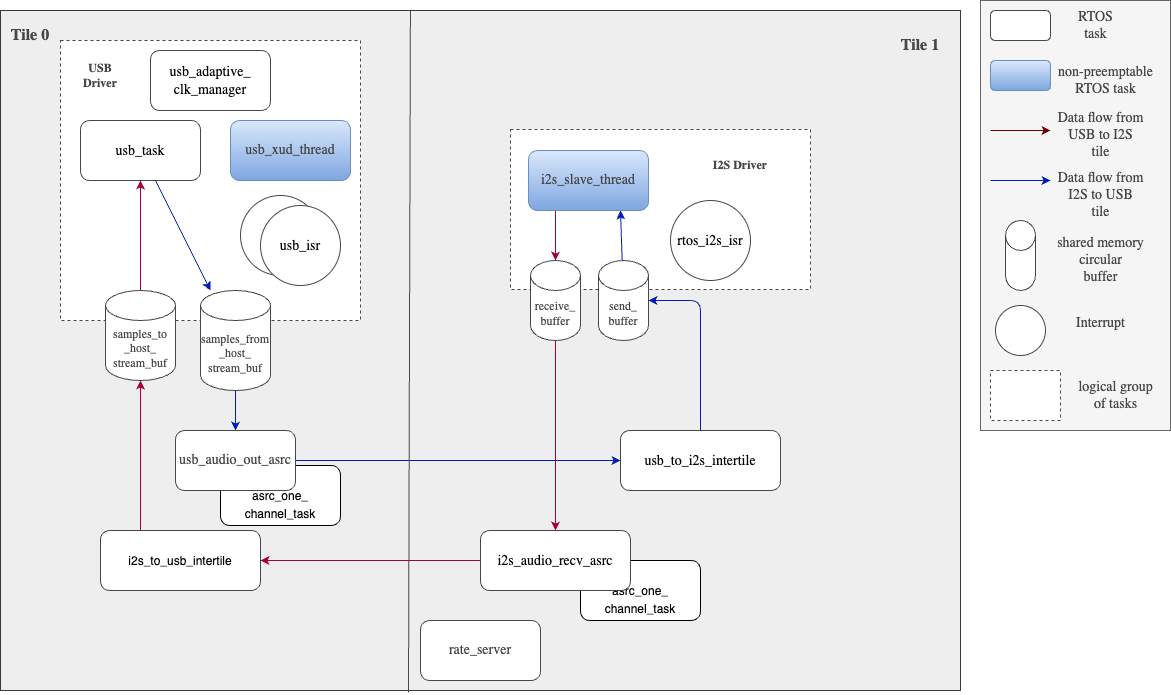

The diagram above was exported from draw.io. Its source (the exported page's mxGraphModel, read from the mxfile embedded in the PNG):
<mxGraphModel dx="954" dy="573" grid="1" gridSize="10" guides="1" tooltips="1" connect="1" arrows="1" fold="1" page="1" pageScale="1" pageWidth="827" pageHeight="1169" math="0" shadow="0">
  <root>
    <mxCell id="0" />
    <mxCell id="1" parent="0" />
    <mxCell id="rCADq_8K7D-MGNXiAQFt-5" value="" style="rounded=0;whiteSpace=wrap;html=1;strokeColor=#36393d;fontFamily=Arial Nova Light;fontColor=#464749;fillColor=#eeeeee;" parent="1" vertex="1">
      <mxGeometry x="30" y="70" width="960" height="680" as="geometry" />
    </mxCell>
    <mxCell id="eqTkQ_5cZ6MZXV8sxK_k-1" value="" style="rounded=0;whiteSpace=wrap;html=1;strokeColor=#464749;fontFamily=Arial Nova Light;fontColor=#464749;fillColor=#FFFFFF;dashed=1;" parent="1" vertex="1">
      <mxGeometry x="90" y="100" width="300" height="280" as="geometry" />
    </mxCell>
    <mxCell id="eqTkQ_5cZ6MZXV8sxK_k-3" value="&lt;div style=&quot;color: rgb(0, 0, 0); background-color: rgb(255, 255, 255); line-height: 18px;&quot;&gt;&lt;font style=&quot;font-size: 14px;&quot;&gt;usb_task&lt;/font&gt;&lt;/div&gt;" style="rounded=1;whiteSpace=wrap;html=1;strokeColor=#464749;fontFamily=Arial Nova Light;fontColor=#464749;fillColor=#FFFFFF;" parent="1" vertex="1">
      <mxGeometry x="110" y="180" width="120" height="60" as="geometry" />
    </mxCell>
    <mxCell id="eqTkQ_5cZ6MZXV8sxK_k-4" value="" style="ellipse;whiteSpace=wrap;html=1;aspect=fixed;strokeColor=#464749;fontFamily=Arial Nova Light;fontColor=#464749;fillColor=#FFFFFF;" parent="1" vertex="1">
      <mxGeometry x="270" y="255" width="80" height="80" as="geometry" />
    </mxCell>
    <mxCell id="eqTkQ_5cZ6MZXV8sxK_k-5" value="&lt;div style=&quot;color: rgb(0, 0, 0); background-color: rgb(255, 255, 255); line-height: 18px;&quot;&gt;&lt;font style=&quot;font-size: 14px;&quot;&gt;usb_isr&lt;/font&gt;&lt;/div&gt;" style="ellipse;whiteSpace=wrap;html=1;aspect=fixed;strokeColor=#464749;fontFamily=Arial Nova Light;fontColor=#464749;fillColor=#FFFFFF;" parent="1" vertex="1">
      <mxGeometry x="290" y="265" width="80" height="80" as="geometry" />
    </mxCell>
    <mxCell id="eqTkQ_5cZ6MZXV8sxK_k-6" value="&lt;b&gt;USB Driver&lt;/b&gt;" style="text;html=1;strokeColor=none;fillColor=none;align=center;verticalAlign=middle;whiteSpace=wrap;rounded=0;fontFamily=Arial Nova Light;fontColor=#464749;" parent="1" vertex="1">
      <mxGeometry x="100" y="120" width="60" height="30" as="geometry" />
    </mxCell>
    <mxCell id="eqTkQ_5cZ6MZXV8sxK_k-7" value="" style="rounded=0;whiteSpace=wrap;html=1;strokeColor=#464749;fontFamily=Arial Nova Light;fontColor=#464749;fillColor=#FFFFFF;dashed=1;" parent="1" vertex="1">
      <mxGeometry x="540" y="189" width="300" height="160" as="geometry" />
    </mxCell>
    <mxCell id="eqTkQ_5cZ6MZXV8sxK_k-13" style="edgeStyle=Arial Nova Light;rounded=1;orthogonalLoop=1;jettySize=auto;html=1;strokeColor=#A50040;fontFamily=Arial Nova Light;fontColor=#464749;fillColor=#d80073;" parent="1" target="eqTkQ_5cZ6MZXV8sxK_k-11" edge="1">
      <mxGeometry relative="1" as="geometry">
        <Array as="points">
          <mxPoint x="585" y="270" />
        </Array>
        <mxPoint x="585" y="270" as="sourcePoint" />
      </mxGeometry>
    </mxCell>
    <mxCell id="eqTkQ_5cZ6MZXV8sxK_k-9" value="&lt;div style=&quot;color: rgb(0, 0, 0); background-color: rgb(255, 255, 255); line-height: 18px;&quot;&gt;&lt;font style=&quot;font-size: 14px;&quot;&gt;rtos_i2s_isr&lt;/font&gt;&lt;/div&gt;" style="ellipse;whiteSpace=wrap;html=1;aspect=fixed;strokeColor=#464749;fontFamily=Arial Nova Light;fontColor=#464749;fillColor=#FFFFFF;" parent="1" vertex="1">
      <mxGeometry x="700" y="260" width="80" height="80" as="geometry" />
    </mxCell>
    <mxCell id="eqTkQ_5cZ6MZXV8sxK_k-21" value="" style="edgeStyle=Arial Nova Light;rounded=1;orthogonalLoop=1;jettySize=auto;html=1;strokeColor=#A50040;fontFamily=Arial Nova Light;fontColor=#464749;fillColor=#d80073;" parent="1" source="eqTkQ_5cZ6MZXV8sxK_k-11" target="eqTkQ_5cZ6MZXV8sxK_k-20" edge="1">
      <mxGeometry relative="1" as="geometry" />
    </mxCell>
    <mxCell id="eqTkQ_5cZ6MZXV8sxK_k-11" value="receive_&lt;br&gt;buffer" style="shape=cylinder3;whiteSpace=wrap;html=1;boundedLbl=1;backgroundOutline=1;size=15;strokeColor=#464749;fontFamily=Arial Nova Light;fontColor=#464749;fillColor=#FFFFFF;" parent="1" vertex="1">
      <mxGeometry x="560" y="320" width="50" height="80" as="geometry" />
    </mxCell>
    <mxCell id="eqTkQ_5cZ6MZXV8sxK_k-14" style="edgeStyle=Arial Nova Light;rounded=1;orthogonalLoop=1;jettySize=auto;html=1;strokeColor=#001DBC;fontFamily=Arial Nova Light;fontColor=#464749;fillColor=#0050ef;" parent="1" source="eqTkQ_5cZ6MZXV8sxK_k-12" edge="1">
      <mxGeometry relative="1" as="geometry">
        <Array as="points">
          <mxPoint x="650" y="270" />
        </Array>
        <mxPoint x="650" y="270" as="targetPoint" />
      </mxGeometry>
    </mxCell>
    <mxCell id="eqTkQ_5cZ6MZXV8sxK_k-12" value="send_&lt;br&gt;buffer" style="shape=cylinder3;whiteSpace=wrap;html=1;boundedLbl=1;backgroundOutline=1;size=15;strokeColor=#464749;fontFamily=Arial Nova Light;fontColor=#464749;fillColor=#FFFFFF;" parent="1" vertex="1">
      <mxGeometry x="628" y="320" width="50" height="80" as="geometry" />
    </mxCell>
    <mxCell id="eqTkQ_5cZ6MZXV8sxK_k-23" value="" style="edgeStyle=Arial Nova Light;rounded=1;orthogonalLoop=1;jettySize=auto;html=1;strokeColor=#A50040;fontFamily=Arial Nova Light;fontColor=#464749;fillColor=#d80073;" parent="1" source="eqTkQ_5cZ6MZXV8sxK_k-20" target="eqTkQ_5cZ6MZXV8sxK_k-22" edge="1">
      <mxGeometry relative="1" as="geometry" />
    </mxCell>
    <mxCell id="eqTkQ_5cZ6MZXV8sxK_k-25" style="edgeStyle=Arial Nova Light;rounded=1;orthogonalLoop=1;jettySize=auto;html=1;strokeColor=#A50040;fontFamily=Arial Nova Light;fontColor=#464749;fillColor=#d80073;exitX=0.25;exitY=0;exitDx=0;exitDy=0;" parent="1" source="eqTkQ_5cZ6MZXV8sxK_k-22" target="eqTkQ_5cZ6MZXV8sxK_k-24" edge="1">
      <mxGeometry relative="1" as="geometry" />
    </mxCell>
    <mxCell id="eqTkQ_5cZ6MZXV8sxK_k-22" value="&lt;div style=&quot;color: rgb(0, 0, 0); background-color: rgb(255, 255, 255); line-height: 18px;&quot;&gt;&lt;font face=&quot;Helvetica&quot;&gt;i2s_to_usb_intertile&lt;/font&gt;&lt;/div&gt;" style="whiteSpace=wrap;html=1;fontFamily=Arial Nova Light;fillColor=#FFFFFF;strokeColor=#464749;fontColor=#464749;rounded=1;" parent="1" vertex="1">
      <mxGeometry x="130" y="590" width="160" height="60" as="geometry" />
    </mxCell>
    <mxCell id="rCADq_8K7D-MGNXiAQFt-1" style="edgeStyle=Arial Nova Light;rounded=1;orthogonalLoop=1;jettySize=auto;html=1;strokeColor=#A50040;fontFamily=Arial Nova Light;fontColor=#464749;fillColor=#d80073;" parent="1" source="eqTkQ_5cZ6MZXV8sxK_k-24" target="eqTkQ_5cZ6MZXV8sxK_k-3" edge="1">
      <mxGeometry relative="1" as="geometry" />
    </mxCell>
    <mxCell id="eqTkQ_5cZ6MZXV8sxK_k-24" value="samples_to&lt;br&gt;_host_&lt;br&gt;stream_buf&lt;br&gt;" style="shape=cylinder3;whiteSpace=wrap;html=1;boundedLbl=1;backgroundOutline=1;size=15;strokeColor=#464749;fontFamily=Arial Nova Light;fontColor=#464749;fillColor=#FFFFFF;" parent="1" vertex="1">
      <mxGeometry x="135" y="350" width="70" height="90" as="geometry" />
    </mxCell>
    <mxCell id="eqTkQ_5cZ6MZXV8sxK_k-29" value="" style="edgeStyle=Arial Nova Light;rounded=1;orthogonalLoop=1;jettySize=auto;html=1;strokeColor=#001DBC;fontFamily=Arial Nova Light;fontColor=#464749;fillColor=#0050ef;" parent="1" source="eqTkQ_5cZ6MZXV8sxK_k-26" target="eqTkQ_5cZ6MZXV8sxK_k-28" edge="1">
      <mxGeometry relative="1" as="geometry" />
    </mxCell>
    <mxCell id="rCADq_8K7D-MGNXiAQFt-2" style="edgeStyle=Arial Nova Light;rounded=1;orthogonalLoop=1;jettySize=auto;html=1;strokeColor=#001DBC;fontFamily=Arial Nova Light;fontColor=#464749;fillColor=#0050ef;startArrow=classic;startFill=1;endArrow=none;endFill=0;" parent="1" source="eqTkQ_5cZ6MZXV8sxK_k-26" target="eqTkQ_5cZ6MZXV8sxK_k-3" edge="1">
      <mxGeometry relative="1" as="geometry" />
    </mxCell>
    <mxCell id="eqTkQ_5cZ6MZXV8sxK_k-26" value="samples_from&lt;br&gt;_host_&lt;br&gt;stream_buf&lt;br&gt;" style="shape=cylinder3;whiteSpace=wrap;html=1;boundedLbl=1;backgroundOutline=1;size=15;strokeColor=#464749;fontFamily=Arial Nova Light;fontColor=#464749;fillColor=#FFFFFF;" parent="1" vertex="1">
      <mxGeometry x="230" y="350" width="70" height="100" as="geometry" />
    </mxCell>
    <mxCell id="eqTkQ_5cZ6MZXV8sxK_k-31" value="" style="edgeStyle=Arial Nova Light;rounded=1;orthogonalLoop=1;jettySize=auto;html=1;strokeColor=#001DBC;fontFamily=Arial Nova Light;fontColor=#464749;fillColor=#0050ef;" parent="1" source="eqTkQ_5cZ6MZXV8sxK_k-28" target="eqTkQ_5cZ6MZXV8sxK_k-30" edge="1">
      <mxGeometry relative="1" as="geometry" />
    </mxCell>
    <mxCell id="eqTkQ_5cZ6MZXV8sxK_k-33" style="edgeStyle=Arial Nova Light;rounded=1;orthogonalLoop=1;jettySize=auto;html=1;strokeColor=#001DBC;fontFamily=Arial Nova Light;fontColor=#464749;fillColor=#0050ef;" parent="1" source="eqTkQ_5cZ6MZXV8sxK_k-30" target="eqTkQ_5cZ6MZXV8sxK_k-12" edge="1">
      <mxGeometry relative="1" as="geometry">
        <Array as="points">
          <mxPoint x="730" y="430" />
          <mxPoint x="730" y="360" />
        </Array>
      </mxGeometry>
    </mxCell>
    <mxCell id="eqTkQ_5cZ6MZXV8sxK_k-30" value="&lt;div style=&quot;color: rgb(0, 0, 0); background-color: rgb(255, 255, 255); line-height: 18px;&quot;&gt;&lt;font style=&quot;font-size: 14px;&quot;&gt;usb_to_i2s_intertile&lt;/font&gt;&lt;/div&gt;" style="whiteSpace=wrap;html=1;fontFamily=Arial Nova Light;fillColor=#FFFFFF;strokeColor=#464749;fontColor=#464749;rounded=1;" parent="1" vertex="1">
      <mxGeometry x="650" y="490" width="160" height="60" as="geometry" />
    </mxCell>
    <mxCell id="eqTkQ_5cZ6MZXV8sxK_k-34" value="&lt;b&gt;I2S Driver&lt;/b&gt;" style="text;html=1;strokeColor=none;fillColor=none;align=center;verticalAlign=middle;whiteSpace=wrap;rounded=0;fontFamily=Arial Nova Light;fontColor=#464749;" parent="1" vertex="1">
      <mxGeometry x="740" y="210" width="60" height="30" as="geometry" />
    </mxCell>
    <mxCell id="rCADq_8K7D-MGNXiAQFt-6" style="edgeStyle=Arial Nova Light;rounded=1;orthogonalLoop=1;jettySize=auto;html=1;exitX=0.427;exitY=-0.001;exitDx=0;exitDy=0;entryX=0.425;entryY=1.003;entryDx=0;entryDy=0;strokeColor=#464749;fontFamily=Arial Nova Light;fontColor=#464749;fillColor=#FFFFFF;exitPerimeter=0;entryPerimeter=0;endArrow=none;endFill=0;" parent="1" source="rCADq_8K7D-MGNXiAQFt-5" target="rCADq_8K7D-MGNXiAQFt-5" edge="1">
      <mxGeometry relative="1" as="geometry" />
    </mxCell>
    <mxCell id="rCADq_8K7D-MGNXiAQFt-7" value="&lt;b&gt;&lt;font style=&quot;font-size: 16px;&quot;&gt;Tile 0&lt;/font&gt;&lt;/b&gt;" style="text;html=1;strokeColor=none;fillColor=none;align=center;verticalAlign=middle;whiteSpace=wrap;rounded=0;fontFamily=Arial Nova Light;fontColor=#464749;" parent="1" vertex="1">
      <mxGeometry x="30" y="80" width="60" height="30" as="geometry" />
    </mxCell>
    <mxCell id="rCADq_8K7D-MGNXiAQFt-8" value="&lt;b&gt;&lt;font style=&quot;font-size: 16px;&quot;&gt;Tile 1&lt;/font&gt;&lt;/b&gt;" style="text;html=1;strokeColor=none;fillColor=none;align=center;verticalAlign=middle;whiteSpace=wrap;rounded=0;fontFamily=Arial Nova Light;fontColor=#464749;" parent="1" vertex="1">
      <mxGeometry x="920" y="90" width="60" height="30" as="geometry" />
    </mxCell>
    <mxCell id="rCADq_8K7D-MGNXiAQFt-9" value="&lt;font style=&quot;font-size: 14px;&quot;&gt;rate_server&lt;/font&gt;" style="rounded=1;whiteSpace=wrap;html=1;strokeColor=#464749;fontFamily=Arial Nova Light;fontColor=#464749;fillColor=#FFFFFF;" parent="1" vertex="1">
      <mxGeometry x="450" y="680" width="120" height="60" as="geometry" />
    </mxCell>
    <mxCell id="ar-Fcj6D1vJMJvJE0ga3-1" value="&lt;div style=&quot;border-color: var(--border-color); background-color: rgb(255, 255, 255); line-height: 18px;&quot;&gt;&lt;br class=&quot;Apple-interchange-newline&quot;&gt;asrc_one_&lt;br style=&quot;border-color: var(--border-color);&quot;&gt;&lt;/div&gt;&lt;div style=&quot;border-color: var(--border-color); background-color: rgb(255, 255, 255); line-height: 18px;&quot;&gt;channel_task&lt;/div&gt;" style="rounded=1;whiteSpace=wrap;html=1;" parent="1" vertex="1">
      <mxGeometry x="610" y="620" width="120" height="60" as="geometry" />
    </mxCell>
    <mxCell id="hdgCEmv-RQQ53ZhE_LFM-1" value="&lt;div style=&quot;color: rgb(0, 0, 0); background-color: rgb(255, 255, 255); line-height: 18px; font-size: 14px;&quot;&gt;&lt;div style=&quot;line-height: 18px;&quot;&gt;&lt;font style=&quot;font-size: 14px;&quot;&gt;usb_adaptive_&lt;/font&gt;&lt;/div&gt;&lt;div style=&quot;line-height: 18px;&quot;&gt;&lt;font style=&quot;font-size: 14px;&quot;&gt;clk_manager&lt;/font&gt;&lt;/div&gt;&lt;/div&gt;" style="rounded=1;whiteSpace=wrap;html=1;strokeColor=#464749;fontFamily=Arial Nova Light;fontColor=#464749;fillColor=#FFFFFF;" parent="1" vertex="1">
      <mxGeometry x="180" y="110" width="120" height="60" as="geometry" />
    </mxCell>
    <mxCell id="eqTkQ_5cZ6MZXV8sxK_k-20" value="&lt;div style=&quot;color: rgb(0, 0, 0); background-color: rgb(255, 255, 255); line-height: 18px;&quot;&gt;&lt;font style=&quot;font-size: 14px;&quot;&gt;i2s_audio_recv_asrc&lt;/font&gt;&lt;/div&gt;" style="rounded=1;whiteSpace=wrap;html=1;fontFamily=Arial Nova Light;fillColor=#FFFFFF;strokeColor=#464749;fontColor=#464749;" parent="1" vertex="1">
      <mxGeometry x="510" y="590" width="150" height="60" as="geometry" />
    </mxCell>
    <mxCell id="ar-Fcj6D1vJMJvJE0ga3-2" value="&lt;div style=&quot;background-color: rgb(255, 255, 255); line-height: 18px;&quot;&gt;&lt;br&gt;&lt;/div&gt;&lt;div style=&quot;background-color: rgb(255, 255, 255); line-height: 18px;&quot;&gt;asrc_one_&lt;br&gt;&lt;/div&gt;&lt;div style=&quot;background-color: rgb(255, 255, 255); line-height: 18px;&quot;&gt;channel_task&lt;/div&gt;" style="rounded=1;whiteSpace=wrap;html=1;" parent="1" vertex="1">
      <mxGeometry x="250" y="525" width="120" height="60" as="geometry" />
    </mxCell>
    <mxCell id="eqTkQ_5cZ6MZXV8sxK_k-28" value="&lt;font style=&quot;font-size: 14px;&quot;&gt;usb_audio_out_asrc&lt;/font&gt;" style="rounded=1;whiteSpace=wrap;html=1;fontFamily=Arial Nova Light;fillColor=#FFFFFF;strokeColor=#464749;fontColor=#464749;" parent="1" vertex="1">
      <mxGeometry x="205" y="490" width="120" height="60" as="geometry" />
    </mxCell>
    <mxCell id="IEXsxPSvI-QqGKAf5umk-1" value="&lt;font style=&quot;font-size: 14px;&quot;&gt;i2s_slave_thread&lt;/font&gt;" style="rounded=1;whiteSpace=wrap;html=1;strokeColor=#6c8ebf;fontFamily=Arial Nova Light;fontColor=#464749;fillColor=#dae8fc;gradientColor=#7ea6e0;" parent="1" vertex="1">
      <mxGeometry x="558" y="210" width="120" height="60" as="geometry" />
    </mxCell>
    <mxCell id="IEXsxPSvI-QqGKAf5umk-3" value="&lt;span style=&quot;font-size: 14px;&quot;&gt;usb_xud_thread&lt;/span&gt;" style="rounded=1;whiteSpace=wrap;html=1;strokeColor=#6c8ebf;fontFamily=Arial Nova Light;fontColor=#464749;fillColor=#dae8fc;gradientColor=#7ea6e0;" parent="1" vertex="1">
      <mxGeometry x="260" y="180" width="120" height="60" as="geometry" />
    </mxCell>
    <mxCell id="IEXsxPSvI-QqGKAf5umk-15" value="" style="group;fillColor=#f5f5f5;fontColor=#333333;strokeColor=#666666;" parent="1" connectable="0" vertex="1">
      <mxGeometry x="1010" y="60" width="190" height="430" as="geometry" />
    </mxCell>
    <mxCell id="csA2vKSYtpyahEbVp9Wj-1" value="" style="rounded=0;whiteSpace=wrap;html=1;strokeColor=#666666;fontFamily=Arial Nova Light;fontColor=#333333;fillColor=#f5f5f5;" parent="IEXsxPSvI-QqGKAf5umk-15" vertex="1">
      <mxGeometry width="190" height="430" as="geometry" />
    </mxCell>
    <mxCell id="IEXsxPSvI-QqGKAf5umk-13" value="" style="rounded=0;whiteSpace=wrap;html=1;strokeColor=#464749;fontFamily=Arial Nova Light;fontColor=#464749;fillColor=#FFFFFF;dashed=1;" parent="IEXsxPSvI-QqGKAf5umk-15" vertex="1">
      <mxGeometry x="10" y="370" width="70" height="50" as="geometry" />
    </mxCell>
    <mxCell id="IEXsxPSvI-QqGKAf5umk-14" value="&lt;font style=&quot;font-size: 14px;&quot;&gt;logical group&lt;br&gt;of tasks&lt;/font&gt;" style="text;html=1;align=center;verticalAlign=middle;resizable=0;points=[];autosize=1;strokeColor=none;fillColor=none;fontFamily=Arial Nova Light;fontColor=#464749;" parent="IEXsxPSvI-QqGKAf5umk-15" vertex="1">
      <mxGeometry x="85" y="370" width="100" height="50" as="geometry" />
    </mxCell>
    <mxCell id="Trz3gpivaHE5VOQ_8zS_-6" value="&lt;div style=&quot;color: rgb(0, 0, 0); background-color: rgb(255, 255, 255); line-height: 18px;&quot;&gt;&lt;br&gt;&lt;/div&gt;" style="rounded=1;whiteSpace=wrap;html=1;strokeColor=#464749;fontFamily=Arial Nova Light;fontColor=#464749;fillColor=#FFFFFF;" parent="IEXsxPSvI-QqGKAf5umk-15" vertex="1">
      <mxGeometry x="10" y="10" width="60" height="30" as="geometry" />
    </mxCell>
    <mxCell id="Trz3gpivaHE5VOQ_8zS_-7" value="&lt;font style=&quot;font-size: 14px;&quot;&gt;RTOS&lt;br&gt;task&lt;/font&gt;" style="text;html=1;align=center;verticalAlign=middle;resizable=0;points=[];autosize=1;strokeColor=none;fillColor=none;fontFamily=Arial Nova Light;fontColor=#464749;" parent="IEXsxPSvI-QqGKAf5umk-15" vertex="1">
      <mxGeometry x="85" width="60" height="50" as="geometry" />
    </mxCell>
    <mxCell id="Trz3gpivaHE5VOQ_8zS_-9" value="&lt;div style=&quot;color: rgb(0, 0, 0); background-color: rgb(255, 255, 255); line-height: 18px;&quot;&gt;&lt;br&gt;&lt;/div&gt;" style="rounded=1;whiteSpace=wrap;html=1;strokeColor=#6c8ebf;fontFamily=Arial Nova Light;fontColor=#464749;fillColor=#dae8fc;gradientColor=#7ea6e0;" parent="IEXsxPSvI-QqGKAf5umk-15" vertex="1">
      <mxGeometry x="10" y="60" width="60" height="30" as="geometry" />
    </mxCell>
    <mxCell id="Trz3gpivaHE5VOQ_8zS_-10" value="&lt;font style=&quot;font-size: 14px;&quot;&gt;non-preemptable&lt;br&gt;RTOS task&lt;/font&gt;" style="text;html=1;align=center;verticalAlign=middle;resizable=0;points=[];autosize=1;strokeColor=none;fillColor=none;fontFamily=Arial Nova Light;fontColor=#464749;" parent="IEXsxPSvI-QqGKAf5umk-15" vertex="1">
      <mxGeometry x="65" y="55" width="120" height="50" as="geometry" />
    </mxCell>
    <mxCell id="IEXsxPSvI-QqGKAf5umk-4" value="" style="endArrow=classic;html=1;rounded=1;strokeColor=#6F0000;fontFamily=Arial Nova Light;fontColor=#464749;fillColor=#a20025;" parent="IEXsxPSvI-QqGKAf5umk-15" edge="1">
      <mxGeometry width="50" height="50" relative="1" as="geometry">
        <mxPoint x="10" y="130" as="sourcePoint" />
        <mxPoint x="70" y="130" as="targetPoint" />
      </mxGeometry>
    </mxCell>
    <mxCell id="IEXsxPSvI-QqGKAf5umk-5" value="&lt;font style=&quot;font-size: 14px;&quot;&gt;Data flow from&lt;br&gt;USB to I2S&lt;br&gt;tile&lt;/font&gt;" style="text;html=1;align=center;verticalAlign=middle;resizable=0;points=[];autosize=1;strokeColor=none;fillColor=none;fontFamily=Arial Nova Light;fontColor=#464749;" parent="IEXsxPSvI-QqGKAf5umk-15" vertex="1">
      <mxGeometry x="65" y="105" width="110" height="60" as="geometry" />
    </mxCell>
    <mxCell id="IEXsxPSvI-QqGKAf5umk-6" value="" style="endArrow=classic;html=1;rounded=1;strokeColor=#001DBC;fontFamily=Arial Nova Light;fontColor=#464749;fillColor=#0050ef;" parent="IEXsxPSvI-QqGKAf5umk-15" edge="1">
      <mxGeometry width="50" height="50" relative="1" as="geometry">
        <mxPoint x="10" y="180" as="sourcePoint" />
        <mxPoint x="70" y="180" as="targetPoint" />
      </mxGeometry>
    </mxCell>
    <mxCell id="IEXsxPSvI-QqGKAf5umk-7" value="&lt;font style=&quot;font-size: 14px;&quot;&gt;Data flow from&lt;br&gt;I2S to USB&lt;br&gt;tile&lt;/font&gt;" style="text;html=1;align=center;verticalAlign=middle;resizable=0;points=[];autosize=1;strokeColor=none;fillColor=none;fontFamily=Arial Nova Light;fontColor=#464749;" parent="IEXsxPSvI-QqGKAf5umk-15" vertex="1">
      <mxGeometry x="65" y="165" width="110" height="60" as="geometry" />
    </mxCell>
    <mxCell id="IEXsxPSvI-QqGKAf5umk-8" value="" style="shape=cylinder3;whiteSpace=wrap;html=1;boundedLbl=1;backgroundOutline=1;size=15;strokeColor=#464749;fontFamily=Arial Nova Light;fontColor=#464749;fillColor=#FFFFFF;" parent="IEXsxPSvI-QqGKAf5umk-15" vertex="1">
      <mxGeometry x="25" y="220" width="30" height="70" as="geometry" />
    </mxCell>
    <mxCell id="IEXsxPSvI-QqGKAf5umk-9" value="&lt;font style=&quot;font-size: 14px;&quot;&gt;shared memory&lt;br&gt;circular&lt;br&gt;buffer&lt;/font&gt;" style="text;html=1;align=center;verticalAlign=middle;resizable=0;points=[];autosize=1;strokeColor=none;fillColor=none;fontFamily=Arial Nova Light;fontColor=#464749;" parent="IEXsxPSvI-QqGKAf5umk-15" vertex="1">
      <mxGeometry x="65" y="230" width="110" height="60" as="geometry" />
    </mxCell>
    <mxCell id="IEXsxPSvI-QqGKAf5umk-10" value="&lt;div style=&quot;color: rgb(0, 0, 0); background-color: rgb(255, 255, 255); line-height: 18px;&quot;&gt;&lt;br&gt;&lt;/div&gt;" style="ellipse;whiteSpace=wrap;html=1;aspect=fixed;strokeColor=#464749;fontFamily=Arial Nova Light;fontColor=#464749;fillColor=#FFFFFF;" parent="IEXsxPSvI-QqGKAf5umk-15" vertex="1">
      <mxGeometry x="15" y="305" width="50" height="50" as="geometry" />
    </mxCell>
    <mxCell id="IEXsxPSvI-QqGKAf5umk-11" value="&lt;font style=&quot;font-size: 14px;&quot;&gt;Interrupt&lt;/font&gt;" style="text;html=1;align=center;verticalAlign=middle;resizable=0;points=[];autosize=1;strokeColor=none;fillColor=none;fontFamily=Arial Nova Light;fontColor=#464749;" parent="IEXsxPSvI-QqGKAf5umk-15" vertex="1">
      <mxGeometry x="85" y="308" width="70" height="30" as="geometry" />
    </mxCell>
  </root>
</mxGraphModel>